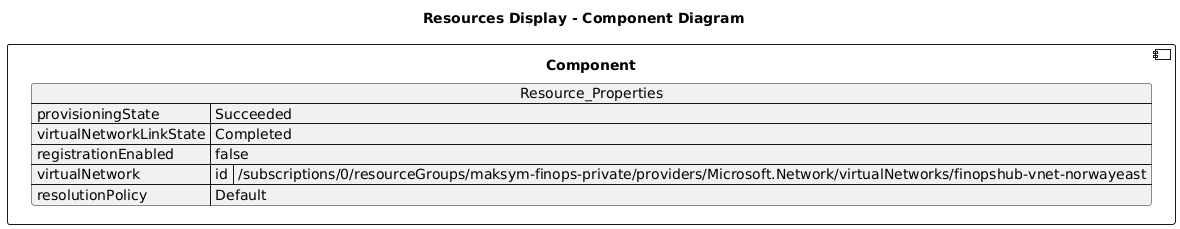

The diagram above was rendered by PlantUML. Its source (embedded in the PNG):
@startuml

title Resources Display - Component Diagram

component Component {

json  Resource_Properties {
  "provisioningState": "Succeeded",
  "virtualNetworkLinkState": "Completed",
  "registrationEnabled": false,
  "virtualNetwork": {
    "id": "/subscriptions/0/resourceGroups/maksym-finops-private/providers/Microsoft.Network/virtualNetworks/finopshub-vnet-norwayeast"
  },
  "resolutionPolicy": "Default"
}
}
@enduml